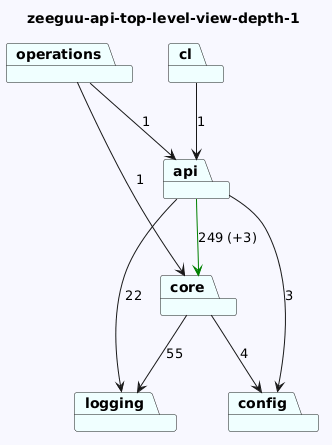

The diagram above was rendered by PlantUML. Its source (embedded in the PNG):
@startuml
skinparam backgroundColor GhostWhite
title zeeguu-api-top-level-view-depth-1
package "cl" #Azure
package "operations" #Azure
package "api" #Azure
package "logging" #Azure
package "core" #Azure
package "config" #Azure
"cl"-->"api"  : 1
"operations"-->"api"  : 1
"operations"-->"core"  : 1
"api"-->"config"  : 3
"api"-->"logging"  : 22
"api"-->"core" #Green : 249 (+3)

"core"-->"logging"  : 55
"core"-->"config"  : 4
@enduml